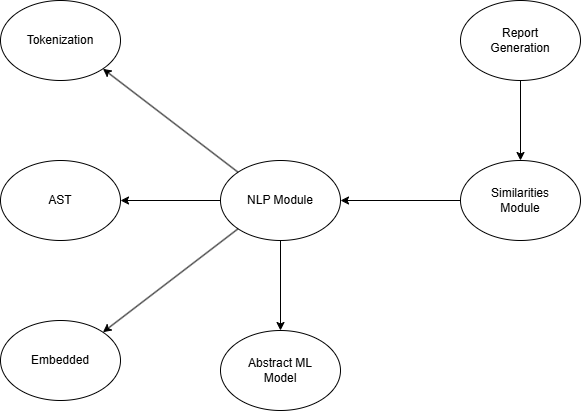

The diagram above was exported from draw.io. Its source (the exported page's mxGraphModel, read from the mxfile embedded in the PNG):
<mxGraphModel dx="2314" dy="1098" grid="1" gridSize="10" guides="1" tooltips="1" connect="1" arrows="1" fold="1" page="1" pageScale="1" pageWidth="850" pageHeight="1100" math="0" shadow="0">
  <root>
    <mxCell id="0" />
    <mxCell id="1" parent="0" />
    <mxCell id="W8uaTsUn7lfEYd9r-jCk-1" value="Tokenization" style="ellipse;whiteSpace=wrap;html=1;" parent="1" vertex="1">
      <mxGeometry x="300" y="180" width="120" height="80" as="geometry" />
    </mxCell>
    <mxCell id="W8uaTsUn7lfEYd9r-jCk-11" value="AST" style="ellipse;whiteSpace=wrap;html=1;" parent="1" vertex="1">
      <mxGeometry x="300" y="340" width="120" height="80" as="geometry" />
    </mxCell>
    <mxCell id="W8uaTsUn7lfEYd9r-jCk-16" value="NLP Module" style="ellipse;whiteSpace=wrap;html=1;" parent="1" vertex="1">
      <mxGeometry x="520" y="340" width="120" height="80" as="geometry" />
    </mxCell>
    <mxCell id="W8uaTsUn7lfEYd9r-jCk-19" value="Embedded" style="ellipse;whiteSpace=wrap;html=1;" parent="1" vertex="1">
      <mxGeometry x="300" y="500" width="120" height="80" as="geometry" />
    </mxCell>
    <mxCell id="W8uaTsUn7lfEYd9r-jCk-24" value="" style="endArrow=classic;html=1;rounded=0;exitX=0;exitY=0.5;exitDx=0;exitDy=0;entryX=1;entryY=0.5;entryDx=0;entryDy=0;" parent="1" source="W8uaTsUn7lfEYd9r-jCk-16" target="W8uaTsUn7lfEYd9r-jCk-11" edge="1">
      <mxGeometry width="50" height="50" relative="1" as="geometry">
        <mxPoint x="400" y="330" as="sourcePoint" />
        <mxPoint x="450" y="280" as="targetPoint" />
      </mxGeometry>
    </mxCell>
    <mxCell id="W8uaTsUn7lfEYd9r-jCk-26" value="" style="endArrow=classic;html=1;rounded=0;exitX=0;exitY=1;exitDx=0;exitDy=0;entryX=1;entryY=0;entryDx=0;entryDy=0;" parent="1" source="W8uaTsUn7lfEYd9r-jCk-16" target="W8uaTsUn7lfEYd9r-jCk-19" edge="1">
      <mxGeometry width="50" height="50" relative="1" as="geometry">
        <mxPoint x="630" y="610" as="sourcePoint" />
        <mxPoint x="680" y="560" as="targetPoint" />
      </mxGeometry>
    </mxCell>
    <mxCell id="W8uaTsUn7lfEYd9r-jCk-33" value="Abstract ML&lt;div&gt;Model&lt;/div&gt;" style="ellipse;whiteSpace=wrap;html=1;" parent="1" vertex="1">
      <mxGeometry x="520" y="510" width="120" height="80" as="geometry" />
    </mxCell>
    <mxCell id="W8uaTsUn7lfEYd9r-jCk-35" value="" style="endArrow=classic;html=1;rounded=0;exitX=0.5;exitY=1;exitDx=0;exitDy=0;entryX=0.5;entryY=0;entryDx=0;entryDy=0;" parent="1" source="W8uaTsUn7lfEYd9r-jCk-16" target="W8uaTsUn7lfEYd9r-jCk-33" edge="1">
      <mxGeometry width="50" height="50" relative="1" as="geometry">
        <mxPoint x="630" y="490" as="sourcePoint" />
        <mxPoint x="680" y="440" as="targetPoint" />
      </mxGeometry>
    </mxCell>
    <mxCell id="W8uaTsUn7lfEYd9r-jCk-36" value="Report&lt;div&gt;Generation&lt;/div&gt;" style="ellipse;whiteSpace=wrap;html=1;" parent="1" vertex="1">
      <mxGeometry x="760" y="180" width="120" height="80" as="geometry" />
    </mxCell>
    <mxCell id="W8uaTsUn7lfEYd9r-jCk-38" style="edgeStyle=orthogonalEdgeStyle;rounded=0;orthogonalLoop=1;jettySize=auto;html=1;entryX=1;entryY=0.5;entryDx=0;entryDy=0;" parent="1" source="W8uaTsUn7lfEYd9r-jCk-37" target="W8uaTsUn7lfEYd9r-jCk-16" edge="1">
      <mxGeometry relative="1" as="geometry" />
    </mxCell>
    <mxCell id="W8uaTsUn7lfEYd9r-jCk-37" value="Similarities&lt;div&gt;Module&lt;/div&gt;" style="ellipse;whiteSpace=wrap;html=1;" parent="1" vertex="1">
      <mxGeometry x="760" y="340" width="120" height="80" as="geometry" />
    </mxCell>
    <mxCell id="wiwo7gMmq3h5UxYnDi5h-2" value="" style="endArrow=classic;html=1;rounded=0;entryX=1;entryY=1;entryDx=0;entryDy=0;exitX=0;exitY=0;exitDx=0;exitDy=0;" edge="1" parent="1" source="W8uaTsUn7lfEYd9r-jCk-16" target="W8uaTsUn7lfEYd9r-jCk-1">
      <mxGeometry width="50" height="50" relative="1" as="geometry">
        <mxPoint x="630" y="310" as="sourcePoint" />
        <mxPoint x="680" y="260" as="targetPoint" />
      </mxGeometry>
    </mxCell>
    <mxCell id="wiwo7gMmq3h5UxYnDi5h-3" value="" style="endArrow=classic;html=1;rounded=0;exitX=0.5;exitY=1;exitDx=0;exitDy=0;entryX=0.5;entryY=0;entryDx=0;entryDy=0;" edge="1" parent="1" source="W8uaTsUn7lfEYd9r-jCk-36" target="W8uaTsUn7lfEYd9r-jCk-37">
      <mxGeometry width="50" height="50" relative="1" as="geometry">
        <mxPoint x="1000" y="320" as="sourcePoint" />
        <mxPoint x="1050" y="270" as="targetPoint" />
      </mxGeometry>
    </mxCell>
  </root>
</mxGraphModel>